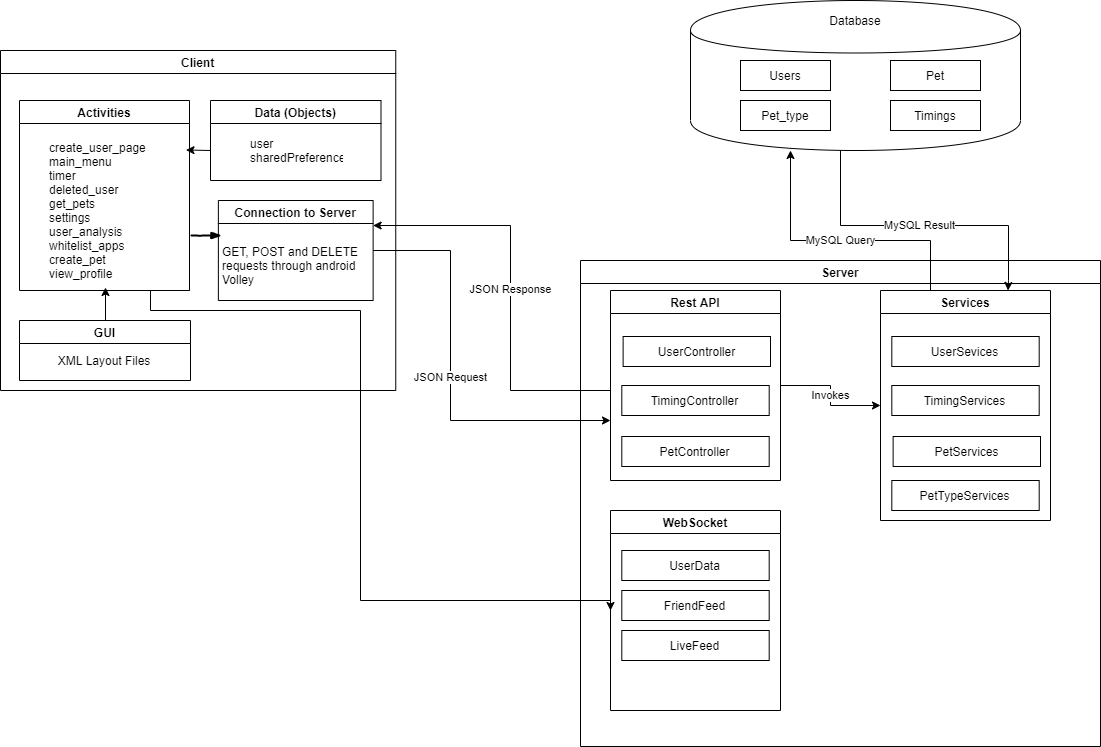

The diagram above was exported from draw.io. Its source (the exported page's mxGraphModel, read from the mxfile embedded in the PNG):
<mxGraphModel dx="700" dy="735" grid="1" gridSize="10" guides="1" tooltips="1" connect="1" arrows="1" fold="1" page="1" pageScale="1" pageWidth="1169" pageHeight="827" math="0" shadow="0">
  <root>
    <mxCell id="WIyWlLk6GJQsqaUBKTNV-0" />
    <mxCell id="WIyWlLk6GJQsqaUBKTNV-1" parent="WIyWlLk6GJQsqaUBKTNV-0" />
    <mxCell id="WhkRT7fkLjWMkxiSVTkq-5" value="Client" style="swimlane;" parent="WIyWlLk6GJQsqaUBKTNV-1" vertex="1">
      <mxGeometry x="40" y="90" width="395.25" height="340" as="geometry" />
    </mxCell>
    <mxCell id="WhkRT7fkLjWMkxiSVTkq-15" value="Activities" style="swimlane;startSize=23;" parent="WhkRT7fkLjWMkxiSVTkq-5" vertex="1">
      <mxGeometry x="19" y="50" width="170" height="190" as="geometry" />
    </mxCell>
    <UserObject label="create_user_page&lt;br&gt;main_menu&lt;br&gt;timer&lt;br&gt;deleted_user&lt;br&gt;get_pets&lt;br&gt;settings&lt;br&gt;user_analysis&lt;br&gt;whitelist_apps&lt;br&gt;create_pet&lt;br&gt;view_profile" placeholders="1" name="Variable" id="WhkRT7fkLjWMkxiSVTkq-16">
      <mxCell style="text;html=1;strokeColor=none;fillColor=none;align=left;verticalAlign=middle;whiteSpace=wrap;overflow=hidden;" parent="WhkRT7fkLjWMkxiSVTkq-15" vertex="1">
        <mxGeometry x="27.5" y="30" width="116" height="160" as="geometry" />
      </mxCell>
    </UserObject>
    <mxCell id="WhkRT7fkLjWMkxiSVTkq-21" value="Data (Objects)" style="swimlane;" parent="WhkRT7fkLjWMkxiSVTkq-5" vertex="1">
      <mxGeometry x="210" y="50" width="170.5" height="80" as="geometry" />
    </mxCell>
    <UserObject label="user&lt;br&gt;sharedPreferences" placeholders="1" name="Variable" id="WhkRT7fkLjWMkxiSVTkq-22">
      <mxCell style="text;html=1;strokeColor=none;fillColor=none;align=left;verticalAlign=middle;whiteSpace=wrap;overflow=hidden;" parent="WhkRT7fkLjWMkxiSVTkq-21" vertex="1">
        <mxGeometry x="37.88" y="30" width="94.75" height="40" as="geometry" />
      </mxCell>
    </UserObject>
    <mxCell id="WhkRT7fkLjWMkxiSVTkq-31" value="" style="endArrow=classic;html=1;" parent="WhkRT7fkLjWMkxiSVTkq-21" edge="1">
      <mxGeometry width="50" height="50" relative="1" as="geometry">
        <mxPoint y="50" as="sourcePoint" />
        <mxPoint x="-24.5" y="49.5" as="targetPoint" />
      </mxGeometry>
    </mxCell>
    <mxCell id="WhkRT7fkLjWMkxiSVTkq-30" value="" style="endArrow=classic;html=1;entryX=0.5;entryY=1;entryDx=0;entryDy=0;" parent="WhkRT7fkLjWMkxiSVTkq-5" edge="1">
      <mxGeometry width="50" height="50" relative="1" as="geometry">
        <mxPoint x="105" y="277" as="sourcePoint" />
        <mxPoint x="105" y="237" as="targetPoint" />
      </mxGeometry>
    </mxCell>
    <mxCell id="WhkRT7fkLjWMkxiSVTkq-32" value="Connection to Server" style="swimlane;" parent="WhkRT7fkLjWMkxiSVTkq-5" vertex="1">
      <mxGeometry x="217.87" y="150" width="154.75" height="100" as="geometry" />
    </mxCell>
    <mxCell id="WhkRT7fkLjWMkxiSVTkq-33" value="GET, POST and DELETE&amp;nbsp;&lt;br&gt;requests through android &lt;br&gt;Volley" style="text;html=1;align=left;verticalAlign=middle;resizable=0;points=[];autosize=1;" parent="WhkRT7fkLjWMkxiSVTkq-32" vertex="1">
      <mxGeometry x="2.3700000000000045" y="40" width="150" height="50" as="geometry" />
    </mxCell>
    <mxCell id="WhkRT7fkLjWMkxiSVTkq-17" value="GUI" style="swimlane;" parent="WhkRT7fkLjWMkxiSVTkq-5" vertex="1">
      <mxGeometry x="19" y="270" width="171" height="60" as="geometry" />
    </mxCell>
    <UserObject label="XML Layout Files" placeholders="1" name="Variable" id="WhkRT7fkLjWMkxiSVTkq-18">
      <mxCell style="text;html=1;strokeColor=none;fillColor=none;align=center;verticalAlign=middle;whiteSpace=wrap;overflow=hidden;" parent="WhkRT7fkLjWMkxiSVTkq-17" vertex="1">
        <mxGeometry x="35" y="30" width="100" height="20" as="geometry" />
      </mxCell>
    </UserObject>
    <mxCell id="_WThs5OMnXtbuIch9uP5-6" value="" style="group" parent="WIyWlLk6GJQsqaUBKTNV-1" vertex="1" connectable="0">
      <mxGeometry x="730" y="40" width="330" height="150" as="geometry" />
    </mxCell>
    <mxCell id="_WThs5OMnXtbuIch9uP5-0" value="" style="shape=cylinder;whiteSpace=wrap;html=1;boundedLbl=1;backgroundOutline=1;" parent="_WThs5OMnXtbuIch9uP5-6" vertex="1">
      <mxGeometry width="330" height="150" as="geometry" />
    </mxCell>
    <mxCell id="_WThs5OMnXtbuIch9uP5-1" value="Database" style="text;html=1;strokeColor=none;fillColor=none;align=center;verticalAlign=middle;whiteSpace=wrap;rounded=0;" parent="_WThs5OMnXtbuIch9uP5-6" vertex="1">
      <mxGeometry x="145" y="10" width="40" height="20" as="geometry" />
    </mxCell>
    <mxCell id="_WThs5OMnXtbuIch9uP5-2" value="Users" style="rounded=0;whiteSpace=wrap;html=1;" parent="_WThs5OMnXtbuIch9uP5-6" vertex="1">
      <mxGeometry x="50" y="60" width="90" height="30" as="geometry" />
    </mxCell>
    <mxCell id="_WThs5OMnXtbuIch9uP5-3" value="Pet_type" style="rounded=0;whiteSpace=wrap;html=1;" parent="_WThs5OMnXtbuIch9uP5-6" vertex="1">
      <mxGeometry x="50" y="100" width="90" height="30" as="geometry" />
    </mxCell>
    <mxCell id="_WThs5OMnXtbuIch9uP5-4" value="Timings" style="rounded=0;whiteSpace=wrap;html=1;" parent="_WThs5OMnXtbuIch9uP5-6" vertex="1">
      <mxGeometry x="200" y="100" width="90" height="30" as="geometry" />
    </mxCell>
    <mxCell id="_WThs5OMnXtbuIch9uP5-5" value="Pet" style="rounded=0;whiteSpace=wrap;html=1;" parent="_WThs5OMnXtbuIch9uP5-6" vertex="1">
      <mxGeometry x="200" y="60" width="90" height="30" as="geometry" />
    </mxCell>
    <mxCell id="WhkRT7fkLjWMkxiSVTkq-34" value="" style="rounded=0;comic=1;strokeWidth=2;endArrow=blockThin;html=1;fontFamily=Comic Sans MS;fontStyle=1;" parent="WIyWlLk6GJQsqaUBKTNV-1" edge="1">
      <mxGeometry width="50" height="50" relative="1" as="geometry">
        <mxPoint x="231" y="275" as="sourcePoint" />
        <mxPoint x="261" y="275" as="targetPoint" />
      </mxGeometry>
    </mxCell>
    <mxCell id="_WThs5OMnXtbuIch9uP5-7" value="Server" style="swimlane;" parent="WIyWlLk6GJQsqaUBKTNV-1" vertex="1">
      <mxGeometry x="620" y="300" width="520" height="486" as="geometry" />
    </mxCell>
    <mxCell id="_WThs5OMnXtbuIch9uP5-43" value="Invokes" style="edgeStyle=orthogonalEdgeStyle;rounded=0;orthogonalLoop=1;jettySize=auto;html=1;entryX=0;entryY=0.5;entryDx=0;entryDy=0;" parent="_WThs5OMnXtbuIch9uP5-7" source="_WThs5OMnXtbuIch9uP5-8" target="_WThs5OMnXtbuIch9uP5-33" edge="1">
      <mxGeometry relative="1" as="geometry" />
    </mxCell>
    <mxCell id="_WThs5OMnXtbuIch9uP5-8" value="Rest API" style="swimlane;startSize=23;" parent="_WThs5OMnXtbuIch9uP5-7" vertex="1">
      <mxGeometry x="30" y="30" width="170" height="190" as="geometry" />
    </mxCell>
    <mxCell id="_WThs5OMnXtbuIch9uP5-20" value="UserController" style="rounded=0;whiteSpace=wrap;html=1;" parent="_WThs5OMnXtbuIch9uP5-8" vertex="1">
      <mxGeometry x="12.62" y="46" width="147.38" height="30" as="geometry" />
    </mxCell>
    <mxCell id="_WThs5OMnXtbuIch9uP5-31" value="PetController" style="rounded=0;whiteSpace=wrap;html=1;" parent="_WThs5OMnXtbuIch9uP5-8" vertex="1">
      <mxGeometry x="11.310000000000004" y="146" width="147.38" height="30" as="geometry" />
    </mxCell>
    <mxCell id="_WThs5OMnXtbuIch9uP5-30" value="TimingController" style="rounded=0;whiteSpace=wrap;html=1;" parent="_WThs5OMnXtbuIch9uP5-8" vertex="1">
      <mxGeometry x="11.31000000000006" y="95" width="147.38" height="30" as="geometry" />
    </mxCell>
    <mxCell id="_WThs5OMnXtbuIch9uP5-33" value="Services" style="swimlane;startSize=23;" parent="_WThs5OMnXtbuIch9uP5-7" vertex="1">
      <mxGeometry x="300" y="30" width="170" height="230" as="geometry" />
    </mxCell>
    <mxCell id="_WThs5OMnXtbuIch9uP5-34" value="UserSevices" style="rounded=0;whiteSpace=wrap;html=1;" parent="_WThs5OMnXtbuIch9uP5-33" vertex="1">
      <mxGeometry x="11.309999999999999" y="46" width="147.38" height="30" as="geometry" />
    </mxCell>
    <mxCell id="_WThs5OMnXtbuIch9uP5-35" value="PetServices" style="rounded=0;whiteSpace=wrap;html=1;" parent="_WThs5OMnXtbuIch9uP5-33" vertex="1">
      <mxGeometry x="12.620000000000005" y="146" width="147.38" height="30" as="geometry" />
    </mxCell>
    <mxCell id="_WThs5OMnXtbuIch9uP5-36" value="TimingServices" style="rounded=0;whiteSpace=wrap;html=1;" parent="_WThs5OMnXtbuIch9uP5-33" vertex="1">
      <mxGeometry x="11.31000000000006" y="95" width="147.38" height="30" as="geometry" />
    </mxCell>
    <mxCell id="_WThs5OMnXtbuIch9uP5-75" value="PetTypeServices" style="rounded=0;whiteSpace=wrap;html=1;" parent="_WThs5OMnXtbuIch9uP5-33" vertex="1">
      <mxGeometry x="11.31000000000006" y="190" width="147.38" height="30" as="geometry" />
    </mxCell>
    <mxCell id="_WThs5OMnXtbuIch9uP5-39" value="WebSocket" style="swimlane;startSize=23;" parent="_WThs5OMnXtbuIch9uP5-7" vertex="1">
      <mxGeometry x="30" y="250" width="170" height="200" as="geometry" />
    </mxCell>
    <mxCell id="_WThs5OMnXtbuIch9uP5-45" value="UserData" style="rounded=0;whiteSpace=wrap;html=1;" parent="_WThs5OMnXtbuIch9uP5-39" vertex="1">
      <mxGeometry x="11.31000000000006" y="40" width="147.38" height="30" as="geometry" />
    </mxCell>
    <mxCell id="_WThs5OMnXtbuIch9uP5-46" value="FriendFeed" style="rounded=0;whiteSpace=wrap;html=1;" parent="_WThs5OMnXtbuIch9uP5-39" vertex="1">
      <mxGeometry x="11.31000000000006" y="80" width="147.38" height="30" as="geometry" />
    </mxCell>
    <mxCell id="_WThs5OMnXtbuIch9uP5-73" value="LiveFeed" style="rounded=0;whiteSpace=wrap;html=1;" parent="_WThs5OMnXtbuIch9uP5-39" vertex="1">
      <mxGeometry x="11.31000000000006" y="120" width="147.38" height="30" as="geometry" />
    </mxCell>
    <mxCell id="_WThs5OMnXtbuIch9uP5-37" value="MySQL Query" style="edgeStyle=orthogonalEdgeStyle;rounded=0;orthogonalLoop=1;jettySize=auto;html=1;" parent="WIyWlLk6GJQsqaUBKTNV-1" source="_WThs5OMnXtbuIch9uP5-33" target="_WThs5OMnXtbuIch9uP5-0" edge="1">
      <mxGeometry relative="1" as="geometry">
        <Array as="points">
          <mxPoint x="970" y="280" />
          <mxPoint x="830" y="280" />
        </Array>
      </mxGeometry>
    </mxCell>
    <mxCell id="_WThs5OMnXtbuIch9uP5-38" value="MySQL Result" style="edgeStyle=orthogonalEdgeStyle;rounded=0;orthogonalLoop=1;jettySize=auto;html=1;entryX=0.75;entryY=0;entryDx=0;entryDy=0;" parent="WIyWlLk6GJQsqaUBKTNV-1" source="_WThs5OMnXtbuIch9uP5-0" target="_WThs5OMnXtbuIch9uP5-33" edge="1">
      <mxGeometry relative="1" as="geometry">
        <Array as="points">
          <mxPoint x="880" y="265" />
          <mxPoint x="1048" y="265" />
          <mxPoint x="1048" y="320" />
        </Array>
      </mxGeometry>
    </mxCell>
    <mxCell id="NoC-aiJ7I808vxhA5lBu-0" value="JSON Request" style="edgeStyle=orthogonalEdgeStyle;rounded=0;orthogonalLoop=1;jettySize=auto;html=1;" parent="WIyWlLk6GJQsqaUBKTNV-1" source="WhkRT7fkLjWMkxiSVTkq-32" edge="1">
      <mxGeometry relative="1" as="geometry">
        <mxPoint x="650" y="460" as="targetPoint" />
        <Array as="points">
          <mxPoint x="490" y="290" />
          <mxPoint x="490" y="460" />
        </Array>
      </mxGeometry>
    </mxCell>
    <mxCell id="NoC-aiJ7I808vxhA5lBu-1" value="JSON Response" style="edgeStyle=orthogonalEdgeStyle;rounded=0;orthogonalLoop=1;jettySize=auto;html=1;entryX=1;entryY=0.25;entryDx=0;entryDy=0;" parent="WIyWlLk6GJQsqaUBKTNV-1" source="_WThs5OMnXtbuIch9uP5-8" target="WhkRT7fkLjWMkxiSVTkq-32" edge="1">
      <mxGeometry relative="1" as="geometry">
        <Array as="points">
          <mxPoint x="550" y="430" />
          <mxPoint x="550" y="265" />
        </Array>
      </mxGeometry>
    </mxCell>
    <mxCell id="_WThs5OMnXtbuIch9uP5-44" style="edgeStyle=orthogonalEdgeStyle;rounded=0;orthogonalLoop=1;jettySize=auto;html=1;exitX=1;exitY=1;exitDx=0;exitDy=0;entryX=0;entryY=0.5;entryDx=0;entryDy=0;" parent="WIyWlLk6GJQsqaUBKTNV-1" source="WhkRT7fkLjWMkxiSVTkq-15" target="_WThs5OMnXtbuIch9uP5-39" edge="1">
      <mxGeometry relative="1" as="geometry">
        <Array as="points">
          <mxPoint x="190" y="330" />
          <mxPoint x="190" y="350" />
          <mxPoint x="400" y="350" />
          <mxPoint x="400" y="640" />
        </Array>
      </mxGeometry>
    </mxCell>
  </root>
</mxGraphModel>